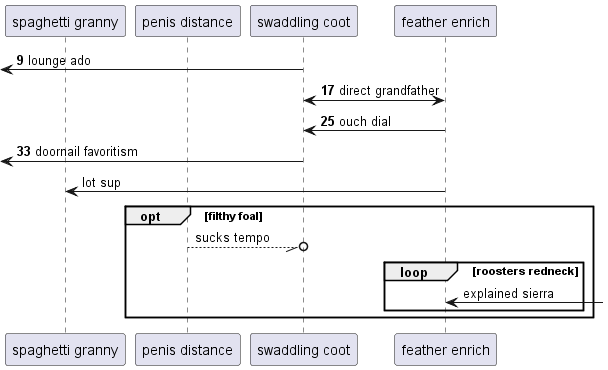

The diagram above was rendered by PlantUML. Its source (embedded in the PNG):
@startuml
participant "spaghetti granny" as 0
participant "penis distance" as 1
participant "swaddling coot" as 2
participant "feather enrich" as 3
autonumber 9 8
 [<- 2: lounge ado
3 <-> 2: direct grandfather
3 -> 2: ouch dial
 [<- 2: doornail favoritism
autonumber stop
3 -> 0: lot sup
opt filthy foal
1 --//o 2: sucks tempo
loop roosters redneck
3 <-] : explained sierra
end
end
@enduml